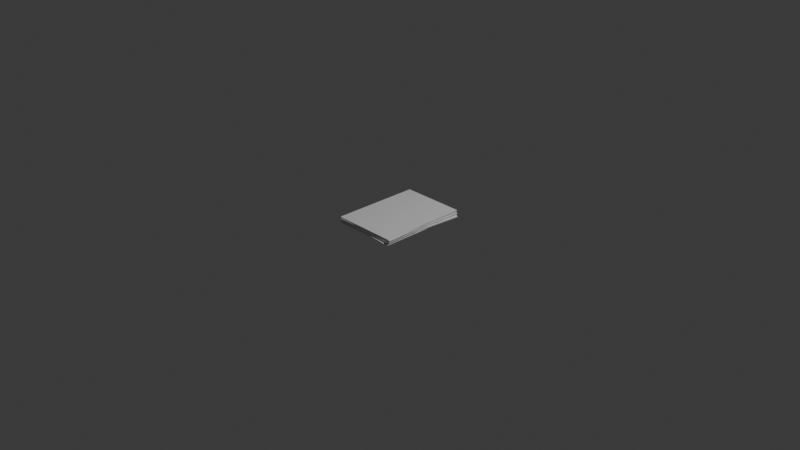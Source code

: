 # Source: paperstacks.blend  (saved by Blender 5.1.30; exported with 4.5.12 LTS)
import bpy
from mathutils import Matrix  # noqa: F401  (used for matrix-valued properties, if any)

bpy.ops.wm.read_factory_settings(use_empty=True)
scene = bpy.context.scene
scene.name = 'Scene'

# ---- collections
col_collection = bpy.data.collections.new('Collection'); scene.collection.children.link(col_collection)

# ---- materials (node trees are filled in below, after node groups)
mat_material = bpy.data.materials.new('Material')
mat_material.alpha_threshold = 0.0
mat_material.use_backface_culling_lightprobe_volume = False
mat_material.roughness = 0.5
mat_material.line_color = (0.0, 0.0, 0.0, 1.0)
mat_material_001 = bpy.data.materials.new('Material.001')
mat_material_001.alpha_threshold = 0.0
mat_material_001.use_backface_culling_lightprobe_volume = False
mat_material_001.roughness = 0.5
mat_material_001.line_color = (0.0, 0.0, 0.0, 1.0)
mat_material_002 = bpy.data.materials.new('Material.002')
mat_material_002.alpha_threshold = 0.0
mat_material_002.use_backface_culling_lightprobe_volume = False
mat_material_002.roughness = 0.5
mat_material_002.line_color = (0.0, 0.0, 0.0, 1.0)
mat_material_004 = bpy.data.materials.new('Material.004')
mat_material_004.alpha_threshold = 0.0
mat_material_004.use_backface_culling_lightprobe_volume = False
mat_material_004.roughness = 0.5
mat_material_004.line_color = (0.0, 0.0, 0.0, 1.0)
mat_material_005 = bpy.data.materials.new('Material.005')
mat_material_005.alpha_threshold = 0.0
mat_material_005.use_backface_culling_lightprobe_volume = False
mat_material_005.roughness = 0.5
mat_material_005.line_color = (0.0, 0.0, 0.0, 1.0)
mat_material_006 = bpy.data.materials.new('Material.006')
mat_material_006.alpha_threshold = 0.0
mat_material_006.use_backface_culling_lightprobe_volume = False
mat_material_006.roughness = 0.5
mat_material_006.line_color = (0.0, 0.0, 0.0, 1.0)

# ---- material node trees
mat_material.use_nodes = True; mat_material.node_tree.nodes.clear()
_N = mat_material.node_tree.nodes; _L = mat_material.node_tree.links
n0 = _N.new('ShaderNodeOutputMaterial'); n0.name = 'Material Output'; n0.location = (200, 100)
n1 = _N.new('ShaderNodeBsdfPrincipled'); n1.name = 'Principled BSDF'; n1.location = (-200, 100)
_L.new(n1.outputs[0], n0.inputs[0])
n0.is_active_output = True
mat_material_001.use_nodes = True; mat_material_001.node_tree.nodes.clear()
_N = mat_material_001.node_tree.nodes; _L = mat_material_001.node_tree.links
n0 = _N.new('ShaderNodeOutputMaterial'); n0.name = 'Material Output'; n0.location = (200, 100)
n1 = _N.new('ShaderNodeBsdfPrincipled'); n1.name = 'Principled BSDF'; n1.location = (-200, 100)
_L.new(n1.outputs[0], n0.inputs[0])
n0.is_active_output = True
mat_material_002.use_nodes = True; mat_material_002.node_tree.nodes.clear()
_N = mat_material_002.node_tree.nodes; _L = mat_material_002.node_tree.links
n0 = _N.new('ShaderNodeOutputMaterial'); n0.name = 'Material Output'; n0.location = (200, 100)
n1 = _N.new('ShaderNodeBsdfPrincipled'); n1.name = 'Principled BSDF'; n1.location = (-200, 100)
_L.new(n1.outputs[0], n0.inputs[0])
n0.is_active_output = True
mat_material_004.use_nodes = True; mat_material_004.node_tree.nodes.clear()
_N = mat_material_004.node_tree.nodes; _L = mat_material_004.node_tree.links
n0 = _N.new('ShaderNodeOutputMaterial'); n0.name = 'Material Output'; n0.location = (200, 100)
n1 = _N.new('ShaderNodeBsdfPrincipled'); n1.name = 'Principled BSDF'; n1.location = (-200, 100)
_L.new(n1.outputs[0], n0.inputs[0])
n0.is_active_output = True
mat_material_005.use_nodes = True; mat_material_005.node_tree.nodes.clear()
_N = mat_material_005.node_tree.nodes; _L = mat_material_005.node_tree.links
n0 = _N.new('ShaderNodeOutputMaterial'); n0.name = 'Material Output'; n0.location = (200, 100)
n1 = _N.new('ShaderNodeBsdfPrincipled'); n1.name = 'Principled BSDF'; n1.location = (-200, 100)
_L.new(n1.outputs[0], n0.inputs[0])
n0.is_active_output = True
mat_material_006.use_nodes = True; mat_material_006.node_tree.nodes.clear()
_N = mat_material_006.node_tree.nodes; _L = mat_material_006.node_tree.links
n0 = _N.new('ShaderNodeOutputMaterial'); n0.name = 'Material Output'; n0.location = (200, 100)
n1 = _N.new('ShaderNodeBsdfPrincipled'); n1.name = 'Principled BSDF'; n1.location = (-200, 100)
_L.new(n1.outputs[0], n0.inputs[0])
n0.is_active_output = True

# ---- world
world_world = bpy.data.worlds.new('World'); scene.world = world_world
world_world.use_nodes = True; world_world.node_tree.nodes.clear()
_N = world_world.node_tree.nodes; _L = world_world.node_tree.links
n0 = _N.new('ShaderNodeOutputWorld'); n0.name = 'World Output'; n0.location = (200, 100)
n1 = _N.new('ShaderNodeBackground'); n1.name = 'Background'; n1.location = (-200, 100)
n1.inputs[0].default_value = (0.05088, 0.05088, 0.05088, 1.0)
_L.new(n1.outputs[0], n0.inputs[0])
n0.is_active_output = True
world_world.color = (0.05088, 0.05088, 0.05088)
world_world.sun_shadow_jitter_overblur = 0.0

# ---- cameras
cam_camera = bpy.data.cameras.new('Camera')
cam_camera.clip_end = 100.0
cam_camera.ortho_scale = 7.314

# ---- lights
light_light = bpy.data.lights.new('Light', 'POINT')
light_light.energy = 1000.0
light_light.shadow_soft_size = 0.1

# ---- meshes
me_cube = bpy.data.meshes.new('Cube')
me_cube.from_pydata([(1.0, 1.0, 1.0), (1.0, 1.0, -1.0), (1.0, -1.0, 1.0), (1.0, -1.0, -1.0), (-1.0, 1.0, 1.0), (-1.0, 1.0, -1.0), (-1.0, -1.0, 1.0), (-1.0, -1.0, -1.0)], [], [(0, 4, 6, 2), (3, 2, 6, 7), (7, 6, 4, 5), (5, 1, 3, 7), (1, 0, 2, 3), (5, 4, 0, 1)])
_uv = me_cube.uv_layers.new(name='UVMap')
_uv.uv.foreach_set('vector', [0.625, 0.5, 0.875, 0.5, 0.875, 0.75, 0.625, 0.75, 0.375, 0.75, 0.625, 0.75, 0.625, 1.0, 0.375, 1.0, 0.375, 0.0, 0.625, 0.0, 0.625, 0.25, 0.375, 0.25, 0.125, 0.5, 0.375, 0.5, 0.375, 0.75, 0.125, 0.75, 0.375, 0.5, 0.625, 0.5, 0.625, 0.75, 0.375, 0.75, 0.375, 0.25, 0.625, 0.25, 0.625, 0.5, 0.375, 0.5])
me_cube.materials.append(mat_material)
me_cube.use_mirror_vertex_groups = False
me_cube.update()
me_cube_001 = bpy.data.meshes.new('Cube.001')
me_cube_001.from_pydata([(1.0, 1.0, 1.0), (1.0, 1.0, -1.0), (1.0, -1.0, 1.0), (1.0, -1.0, -1.0), (-1.0, 1.0, 1.0), (-1.0, 1.0, -1.0), (-1.0, -1.0, 1.0), (-1.0, -1.0, -1.0)], [], [(0, 4, 6, 2), (3, 2, 6, 7), (7, 6, 4, 5), (5, 1, 3, 7), (1, 0, 2, 3), (5, 4, 0, 1)])
_uv = me_cube_001.uv_layers.new(name='UVMap')
_uv.uv.foreach_set('vector', [0.625, 0.5, 0.875, 0.5, 0.875, 0.75, 0.625, 0.75, 0.375, 0.75, 0.625, 0.75, 0.625, 1.0, 0.375, 1.0, 0.375, 0.0, 0.625, 0.0, 0.625, 0.25, 0.375, 0.25, 0.125, 0.5, 0.375, 0.5, 0.375, 0.75, 0.125, 0.75, 0.375, 0.5, 0.625, 0.5, 0.625, 0.75, 0.375, 0.75, 0.375, 0.25, 0.625, 0.25, 0.625, 0.5, 0.375, 0.5])
me_cube_001.materials.append(mat_material_001)
me_cube_001.use_mirror_vertex_groups = False
me_cube_001.update()
me_cube_002 = bpy.data.meshes.new('Cube.002')
me_cube_002.from_pydata([(1.0, 1.0, 1.0), (1.0, 1.0, -1.0), (1.0, -1.0, 1.0), (1.0, -1.0, -1.0), (-1.0, 1.0, 1.0), (-1.0, 1.0, -1.0), (-1.0, -1.0, 1.0), (-1.0, -1.0, -1.0)], [], [(0, 4, 6, 2), (3, 2, 6, 7), (7, 6, 4, 5), (5, 1, 3, 7), (1, 0, 2, 3), (5, 4, 0, 1)])
_uv = me_cube_002.uv_layers.new(name='UVMap')
_uv.uv.foreach_set('vector', [0.625, 0.5, 0.875, 0.5, 0.875, 0.75, 0.625, 0.75, 0.375, 0.75, 0.625, 0.75, 0.625, 1.0, 0.375, 1.0, 0.375, 0.0, 0.625, 0.0, 0.625, 0.25, 0.375, 0.25, 0.125, 0.5, 0.375, 0.5, 0.375, 0.75, 0.125, 0.75, 0.375, 0.5, 0.625, 0.5, 0.625, 0.75, 0.375, 0.75, 0.375, 0.25, 0.625, 0.25, 0.625, 0.5, 0.375, 0.5])
me_cube_002.materials.append(mat_material_002)
me_cube_002.use_mirror_vertex_groups = False
me_cube_002.update()
me_cube_004 = bpy.data.meshes.new('Cube.004')
me_cube_004.from_pydata([(1.0, 1.0, 1.0), (1.0, 1.0, -1.0), (1.0, -1.0, 1.0), (1.0, -1.0, -1.0), (-1.0, 1.0, 1.0), (-1.0, 1.0, -1.0), (-1.0, -1.0, 1.0), (-1.0, -1.0, -1.0)], [], [(0, 4, 6, 2), (3, 2, 6, 7), (7, 6, 4, 5), (5, 1, 3, 7), (1, 0, 2, 3), (5, 4, 0, 1)])
_uv = me_cube_004.uv_layers.new(name='UVMap')
_uv.uv.foreach_set('vector', [0.625, 0.5, 0.875, 0.5, 0.875, 0.75, 0.625, 0.75, 0.375, 0.75, 0.625, 0.75, 0.625, 1.0, 0.375, 1.0, 0.375, 0.0, 0.625, 0.0, 0.625, 0.25, 0.375, 0.25, 0.125, 0.5, 0.375, 0.5, 0.375, 0.75, 0.125, 0.75, 0.375, 0.5, 0.625, 0.5, 0.625, 0.75, 0.375, 0.75, 0.375, 0.25, 0.625, 0.25, 0.625, 0.5, 0.375, 0.5])
me_cube_004.materials.append(mat_material_004)
me_cube_004.use_mirror_vertex_groups = False
me_cube_004.update()
me_cube_005 = bpy.data.meshes.new('Cube.005')
me_cube_005.from_pydata([(1.0, 1.0, 1.0), (1.0, 1.0, -1.0), (1.0, -1.0, 1.0), (1.0, -1.0, -1.0), (-1.0, 1.0, 1.0), (-1.0, 1.0, -1.0), (-1.0, -1.0, 1.0), (-1.0, -1.0, -1.0)], [], [(0, 4, 6, 2), (3, 2, 6, 7), (7, 6, 4, 5), (5, 1, 3, 7), (1, 0, 2, 3), (5, 4, 0, 1)])
_uv = me_cube_005.uv_layers.new(name='UVMap')
_uv.uv.foreach_set('vector', [0.625, 0.5, 0.875, 0.5, 0.875, 0.75, 0.625, 0.75, 0.375, 0.75, 0.625, 0.75, 0.625, 1.0, 0.375, 1.0, 0.375, 0.0, 0.625, 0.0, 0.625, 0.25, 0.375, 0.25, 0.125, 0.5, 0.375, 0.5, 0.375, 0.75, 0.125, 0.75, 0.375, 0.5, 0.625, 0.5, 0.625, 0.75, 0.375, 0.75, 0.375, 0.25, 0.625, 0.25, 0.625, 0.5, 0.375, 0.5])
me_cube_005.materials.append(mat_material_005)
me_cube_005.use_mirror_vertex_groups = False
me_cube_005.update()
me_cube_006 = bpy.data.meshes.new('Cube.006')
me_cube_006.from_pydata([(1.0, 1.0, 1.0), (1.0, 1.0, -1.0), (1.0, -1.0, 1.0), (1.0, -1.0, -1.0), (-1.0, 1.0, 1.0), (-1.0, 1.0, -1.0), (-1.0, -1.0, 1.0), (-1.0, -1.0, -1.0)], [], [(0, 4, 6, 2), (3, 2, 6, 7), (7, 6, 4, 5), (5, 1, 3, 7), (1, 0, 2, 3), (5, 4, 0, 1)])
_uv = me_cube_006.uv_layers.new(name='UVMap')
_uv.uv.foreach_set('vector', [0.625, 0.5, 0.875, 0.5, 0.875, 0.75, 0.625, 0.75, 0.375, 0.75, 0.625, 0.75, 0.625, 1.0, 0.375, 1.0, 0.375, 0.0, 0.625, 0.0, 0.625, 0.25, 0.375, 0.25, 0.125, 0.5, 0.375, 0.5, 0.375, 0.75, 0.125, 0.75, 0.375, 0.5, 0.625, 0.5, 0.625, 0.75, 0.375, 0.75, 0.375, 0.25, 0.625, 0.25, 0.625, 0.5, 0.375, 0.5])
me_cube_006.materials.append(mat_material_006)
me_cube_006.use_mirror_vertex_groups = False
me_cube_006.update()

# ---- objects
ob_cube = bpy.data.objects.new('Cube', me_cube)
ob_light = bpy.data.objects.new('Light', light_light)
ob_camera = bpy.data.objects.new('Camera', cam_camera)
ob_cube_001 = bpy.data.objects.new('Cube.001', me_cube_001)
ob_cube_002 = bpy.data.objects.new('Cube.002', me_cube_002)
ob_cube_004 = bpy.data.objects.new('Cube.004', me_cube_004)
ob_cube_005 = bpy.data.objects.new('Cube.005', me_cube_005)
ob_cube_006 = bpy.data.objects.new('Cube.006', me_cube_006)

# ---- transforms, parenting, visibility, modifiers, constraints
ob_cube.location = (0.0, 0.0, 0.0)
ob_cube.scale = (0.3483, 0.4799, -0.005402)
ob_cube.lock_rotations_4d = False
ob_cube.empty_display_type = 'ARROWS'
ob_cube.lineart.crease_threshold = 0.0
ob_light.location = (4.076, 1.005, 5.904)
ob_light.rotation_euler = (0.6503, 0.05522, 1.866)
ob_light.lock_rotations_4d = False
ob_light.empty_display_type = 'ARROWS'
ob_light.color = (0.0, 0.0, 0.0, 0.0)
ob_light.lineart.crease_threshold = 0.0
ob_camera.location = (7.359, -6.926, 4.958)
ob_camera.rotation_euler = (1.109, 0.0, 0.8149)
ob_camera.lock_rotations_4d = False
ob_camera.empty_display_type = 'ARROWS'
ob_camera.color = (0.0, 0.0, 0.0, 0.0)
ob_camera.display_type = 'WIRE'
ob_camera.lineart.crease_threshold = 0.0
ob_cube_001.location = (0.0, 0.0, 0.01101)
ob_cube_001.rotation_euler = (0.0, -0.0, -0.08461)
ob_cube_001.scale = (0.3483, 0.4799, -0.005402)
ob_cube_001.lock_rotations_4d = False
ob_cube_001.empty_display_type = 'ARROWS'
ob_cube_001.lineart.crease_threshold = 0.0
ob_cube_002.location = (0.0, 0.0, 0.02253)
ob_cube_002.rotation_euler = (0.0, -0.0, 0.01849)
ob_cube_002.scale = (0.3483, 0.4799, -0.005402)
ob_cube_002.lock_rotations_4d = False
ob_cube_002.empty_display_type = 'ARROWS'
ob_cube_002.lineart.crease_threshold = 0.0
ob_cube_004.location = (0.0, 0.0, 0.05473)
ob_cube_004.scale = (0.3483, 0.4799, -0.005402)
ob_cube_004.lock_rotations_4d = False
ob_cube_004.empty_display_type = 'ARROWS'
ob_cube_004.lineart.crease_threshold = 0.0
ob_cube_005.location = (0.0, 0.0, 0.04322)
ob_cube_005.rotation_euler = (0.0, -0.0, 0.03101)
ob_cube_005.scale = (0.3483, 0.4799, -0.005402)
ob_cube_005.lock_rotations_4d = False
ob_cube_005.empty_display_type = 'ARROWS'
ob_cube_005.lineart.crease_threshold = 0.0
ob_cube_006.location = (0.0, 0.0, 0.03221)
ob_cube_006.rotation_euler = (0.0, -0.0, -0.0281)
ob_cube_006.scale = (0.3483, 0.4799, -0.005402)
ob_cube_006.lock_rotations_4d = False
ob_cube_006.empty_display_type = 'ARROWS'
ob_cube_006.lineart.crease_threshold = 0.0

# ---- collection membership
col_collection.objects.link(ob_cube)
col_collection.objects.link(ob_light)
col_collection.objects.link(ob_camera)
col_collection.objects.link(ob_cube_001)
col_collection.objects.link(ob_cube_002)
col_collection.objects.link(ob_cube_004)
col_collection.objects.link(ob_cube_005)
col_collection.objects.link(ob_cube_006)

# ---- scene / render settings (as saved in the file)
scene.camera = ob_camera
scene.frame_start = 1; scene.frame_end = 250; scene.frame_set(1)
scene.render.engine = 'BLENDER_EEVEE_NEXT'
scene.render.bake_bias = 0.0
scene.render.bake_samples = 0
scene.cycles.sampling_pattern = 'TABULATED_SOBOL'
scene.eevee.use_volume_custom_range = False
bpy.context.view_layer.update()
